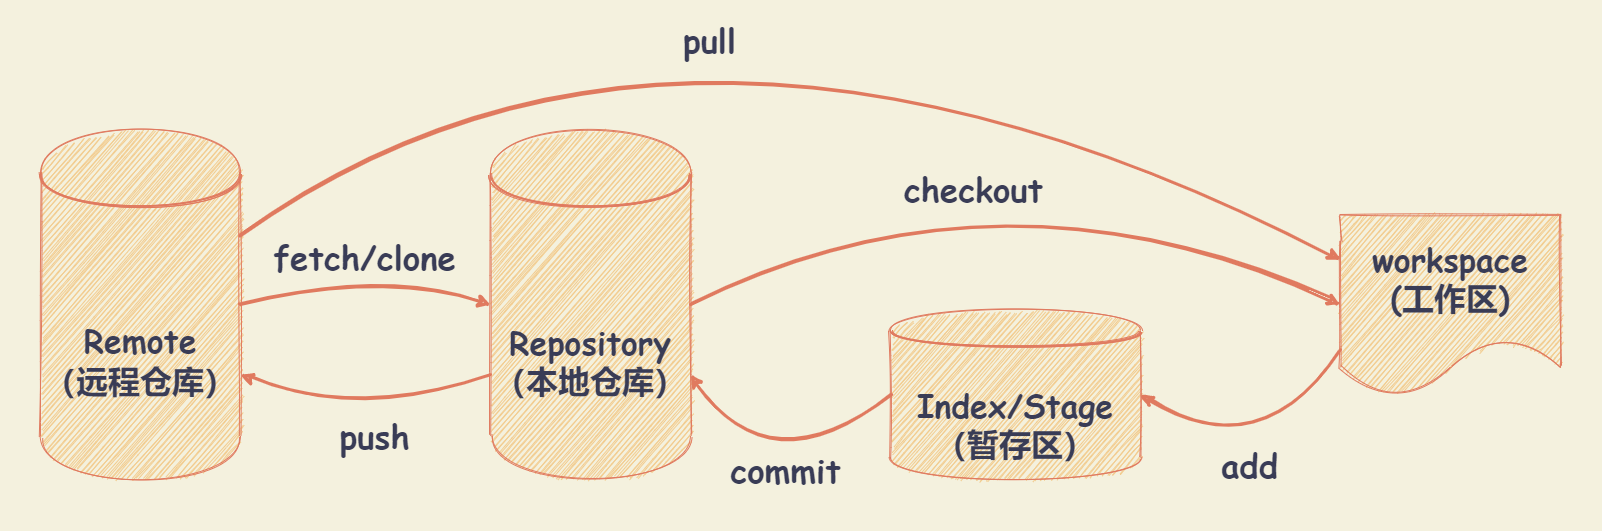

The diagram above was exported from draw.io. Its source (the exported page's mxGraphModel, read from the mxfile embedded in the PNG):
<mxGraphModel dx="2358" dy="1940" grid="1" gridSize="10" guides="1" tooltips="1" connect="1" arrows="1" fold="1" page="1" pageScale="1" pageWidth="827" pageHeight="1169" background="#F4F1DE" math="0" shadow="1">
  <root>
    <mxCell id="0" />
    <mxCell id="1" parent="0" />
    <mxCell id="50" value="" style="rounded=1;whiteSpace=wrap;html=1;sketch=1;fontColor=#393C56;fillColor=none;strokeColor=none;" vertex="1" parent="1">
      <mxGeometry x="40" y="30" width="1600" height="530" as="geometry" />
    </mxCell>
    <mxCell id="28" value="&lt;p style=&quot;font-size: 32px;&quot;&gt;&lt;span style=&quot;font-size: 32px;&quot;&gt;&lt;font style=&quot;font-size: 32px;&quot; face=&quot;Comic Sans MS&quot;&gt;Remote&lt;br style=&quot;font-size: 32px;&quot;&gt;&lt;/font&gt;&lt;font style=&quot;font-size: 32px;&quot; face=&quot;Comic Sans MS&quot;&gt;（远程仓库）&lt;/font&gt;&lt;/span&gt;&lt;/p&gt;" style="shape=datastore;whiteSpace=wrap;html=1;fillColor=#F2CC8F;strokeColor=#E07A5F;fontColor=#393C56;verticalAlign=middle;horizontal=1;spacing=0;fontStyle=1;fontSize=32;sketch=1;rounded=1;" vertex="1" parent="1">
      <mxGeometry x="80" y="159.11" width="200" height="350" as="geometry" />
    </mxCell>
    <mxCell id="31" value="&lt;p style=&quot;font-size: 32px;&quot;&gt;&lt;font style=&quot;font-size: 32px;&quot;&gt;Repository&lt;br style=&quot;font-size: 32px;&quot;&gt;&lt;/font&gt;&lt;font style=&quot;font-size: 32px;&quot;&gt;（本地仓库）&lt;/font&gt;&lt;/p&gt;&lt;p style=&quot;font-size: 32px;&quot;&gt;&lt;/p&gt;" style="shape=datastore;whiteSpace=wrap;html=1;fillColor=#F2CC8F;strokeColor=#E07A5F;fontColor=#393C56;labelBackgroundColor=none;labelBorderColor=none;fontFamily=Comic Sans MS;verticalAlign=middle;fontSize=32;fontStyle=1;spacing=0;sketch=1;rounded=1;" vertex="1" parent="1">
      <mxGeometry x="530" y="159.11" width="200" height="350" as="geometry" />
    </mxCell>
    <mxCell id="33" value="&lt;span style=&quot;font-size: 32px&quot;&gt;workspace&lt;br&gt;(工作区)&lt;br&gt;&lt;/span&gt;" style="shape=document;whiteSpace=wrap;html=1;boundedLbl=1;labelBackgroundColor=none;strokeColor=#E07A5F;fillColor=#F2CC8F;fontFamily=Comic Sans MS;fontSize=32;fontColor=#393C56;fontStyle=1;sketch=1;rounded=1;" vertex="1" parent="1">
      <mxGeometry x="1380" y="244.11" width="220" height="180" as="geometry" />
    </mxCell>
    <mxCell id="34" value="&lt;p style=&quot;font-size: 32px&quot;&gt;&lt;span&gt;Index/Stage&lt;br&gt;&lt;/span&gt;&lt;span&gt;（暂存区&lt;/span&gt;&lt;span&gt;）&lt;/span&gt;&lt;/p&gt;&lt;p style=&quot;font-size: 32px&quot;&gt;&lt;/p&gt;" style="shape=datastore;whiteSpace=wrap;html=1;fillColor=#F2CC8F;strokeColor=#E07A5F;fontColor=#393C56;labelBackgroundColor=none;labelBorderColor=none;fontFamily=Comic Sans MS;verticalAlign=middle;fontSize=32;fontStyle=1;spacing=0;sketch=1;rounded=1;" vertex="1" parent="1">
      <mxGeometry x="930" y="339.11" width="250" height="170" as="geometry" />
    </mxCell>
    <mxCell id="36" value="" style="endArrow=classic;html=1;strokeColor=#E07A5F;fillColor=#F2CC8F;fontFamily=Comic Sans MS;fontSize=32;fontColor=#393C56;exitX=0;exitY=0.75;exitDx=0;exitDy=0;entryX=1;entryY=0.5;entryDx=0;entryDy=0;labelBackgroundColor=none;spacing=0;fontStyle=1;strokeWidth=3;sketch=1;curved=1;" edge="1" parent="1" source="33" target="34">
      <mxGeometry width="50" height="50" relative="1" as="geometry">
        <mxPoint x="1130" y="379.11" as="sourcePoint" />
        <mxPoint x="1180" y="329.11" as="targetPoint" />
        <Array as="points">
          <mxPoint x="1300" y="499.11" />
        </Array>
      </mxGeometry>
    </mxCell>
    <mxCell id="39" value="add" style="edgeLabel;html=1;align=center;verticalAlign=middle;resizable=0;points=[];fontColor=#393C56;labelBackgroundColor=none;fontSize=33;fontStyle=1;fontFamily=Comic Sans MS;sketch=1;rounded=1;" vertex="1" connectable="0" parent="36">
      <mxGeometry x="-0.1473" y="-14" relative="1" as="geometry">
        <mxPoint x="-12.33" y="20.840000000000003" as="offset" />
      </mxGeometry>
    </mxCell>
    <mxCell id="40" value="" style="endArrow=classic;html=1;strokeColor=#E07A5F;fillColor=#F2CC8F;fontFamily=Comic Sans MS;fontSize=32;fontColor=#393C56;exitX=0;exitY=0.5;exitDx=0;exitDy=0;entryX=1;entryY=0.7;entryDx=0;entryDy=0;labelBackgroundColor=none;spacing=0;fontStyle=1;strokeWidth=3;sketch=1;curved=1;" edge="1" parent="1" source="34" target="31">
      <mxGeometry width="50" height="50" relative="1" as="geometry">
        <mxPoint x="900" y="469.115" as="sourcePoint" />
        <mxPoint x="700" y="525.99" as="targetPoint" />
        <Array as="points">
          <mxPoint x="810" y="519.11" />
        </Array>
      </mxGeometry>
    </mxCell>
    <mxCell id="41" value="commit" style="edgeLabel;html=1;align=center;verticalAlign=middle;resizable=0;points=[];fontColor=#393C56;labelBackgroundColor=none;fontSize=33;fontStyle=1;fontFamily=Comic Sans MS;sketch=1;rounded=1;" vertex="1" connectable="0" parent="40">
      <mxGeometry x="-0.1473" y="-14" relative="1" as="geometry">
        <mxPoint y="8.390000000000004" as="offset" />
      </mxGeometry>
    </mxCell>
    <mxCell id="42" value="" style="endArrow=classic;html=1;strokeColor=#E07A5F;fillColor=#F2CC8F;fontFamily=Comic Sans MS;fontSize=32;fontColor=#393C56;entryX=0;entryY=0.5;entryDx=0;entryDy=0;labelBackgroundColor=none;spacing=0;fontStyle=1;strokeWidth=3;exitX=1;exitY=0.5;exitDx=0;exitDy=0;sketch=1;curved=1;" edge="1" parent="1" source="31" target="33">
      <mxGeometry width="50" height="50" relative="1" as="geometry">
        <mxPoint x="1020" y="244.11" as="sourcePoint" />
        <mxPoint x="820" y="224.11" as="targetPoint" />
        <Array as="points">
          <mxPoint x="1040" y="179.11" />
        </Array>
      </mxGeometry>
    </mxCell>
    <mxCell id="43" value="checkout" style="edgeLabel;html=1;align=center;verticalAlign=middle;resizable=0;points=[];fontColor=#393C56;labelBackgroundColor=none;fontSize=33;fontStyle=1;fontFamily=Comic Sans MS;sketch=1;rounded=1;" vertex="1" connectable="0" parent="42">
      <mxGeometry x="-0.1473" y="-14" relative="1" as="geometry">
        <mxPoint y="8.390000000000004" as="offset" />
      </mxGeometry>
    </mxCell>
    <mxCell id="44" value="" style="endArrow=classic;html=1;strokeColor=#E07A5F;fillColor=#F2CC8F;fontFamily=Comic Sans MS;fontSize=32;fontColor=#393C56;exitX=0;exitY=0.7;exitDx=0;exitDy=0;entryX=1;entryY=0.7;entryDx=0;entryDy=0;labelBackgroundColor=none;spacing=0;fontStyle=1;strokeWidth=3;endFill=1;shadow=0;arcSize=20;snapToPoint=0;metaEdit=0;sketch=1;curved=1;" edge="1" parent="1" source="31" target="28">
      <mxGeometry width="50" height="50" relative="1" as="geometry">
        <mxPoint x="520" y="449.11" as="sourcePoint" />
        <mxPoint x="320" y="429.11" as="targetPoint" />
        <Array as="points">
          <mxPoint x="400" y="449.11" />
        </Array>
      </mxGeometry>
    </mxCell>
    <mxCell id="45" value="push" style="edgeLabel;html=1;align=center;verticalAlign=middle;resizable=0;points=[];fontColor=#393C56;labelBackgroundColor=none;fontSize=33;fontStyle=1;fontFamily=Comic Sans MS;sketch=1;rounded=1;" vertex="1" connectable="0" parent="44">
      <mxGeometry x="-0.1473" y="-14" relative="1" as="geometry">
        <mxPoint x="-6.59" y="37.480000000000004" as="offset" />
      </mxGeometry>
    </mxCell>
    <mxCell id="46" value="" style="endArrow=classic;html=1;strokeColor=#E07A5F;fillColor=#F2CC8F;fontFamily=Comic Sans MS;fontSize=32;fontColor=#393C56;labelBackgroundColor=none;spacing=0;fontStyle=1;strokeWidth=3;endFill=1;shadow=0;arcSize=20;snapToPoint=0;metaEdit=0;exitX=1;exitY=0.5;exitDx=0;exitDy=0;entryX=0;entryY=0.5;entryDx=0;entryDy=0;sketch=1;curved=1;" edge="1" parent="1" source="28" target="31">
      <mxGeometry width="50" height="50" relative="1" as="geometry">
        <mxPoint x="430" y="289.11" as="sourcePoint" />
        <mxPoint x="500" y="349.11" as="targetPoint" />
        <Array as="points">
          <mxPoint x="420" y="299.11" />
        </Array>
      </mxGeometry>
    </mxCell>
    <mxCell id="47" value="fetch/clone" style="edgeLabel;html=1;align=center;verticalAlign=middle;resizable=0;points=[];fontColor=#393C56;labelBackgroundColor=none;fontSize=33;fontStyle=1;fontFamily=Comic Sans MS;sketch=1;rounded=1;" vertex="1" connectable="0" parent="46">
      <mxGeometry x="-0.1473" y="-14" relative="1" as="geometry">
        <mxPoint x="12.32" y="-35.42999999999999" as="offset" />
      </mxGeometry>
    </mxCell>
    <mxCell id="48" value="" style="endArrow=classic;html=1;strokeColor=#E07A5F;fillColor=#F2CC8F;fontFamily=Comic Sans MS;fontSize=32;fontColor=#393C56;entryX=0;entryY=0.25;entryDx=0;entryDy=0;labelBackgroundColor=none;spacing=0;fontStyle=1;strokeWidth=3;exitX=1;exitY=0.3;exitDx=0;exitDy=0;sketch=1;curved=1;" edge="1" parent="1" source="28" target="33">
      <mxGeometry width="50" height="50" relative="1" as="geometry">
        <mxPoint x="550" y="-275" as="sourcePoint" />
        <mxPoint x="1200" y="-275" as="targetPoint" />
        <Array as="points">
          <mxPoint x="720" y="-50" />
        </Array>
      </mxGeometry>
    </mxCell>
    <mxCell id="49" value="pull" style="edgeLabel;html=1;align=center;verticalAlign=middle;resizable=0;points=[];fontColor=#393C56;labelBackgroundColor=none;fontSize=33;fontStyle=1;fontFamily=Comic Sans MS;sketch=1;rounded=1;" vertex="1" connectable="0" parent="48">
      <mxGeometry x="-0.1473" y="-14" relative="1" as="geometry">
        <mxPoint x="28.29" y="103.23" as="offset" />
      </mxGeometry>
    </mxCell>
  </root>
</mxGraphModel>